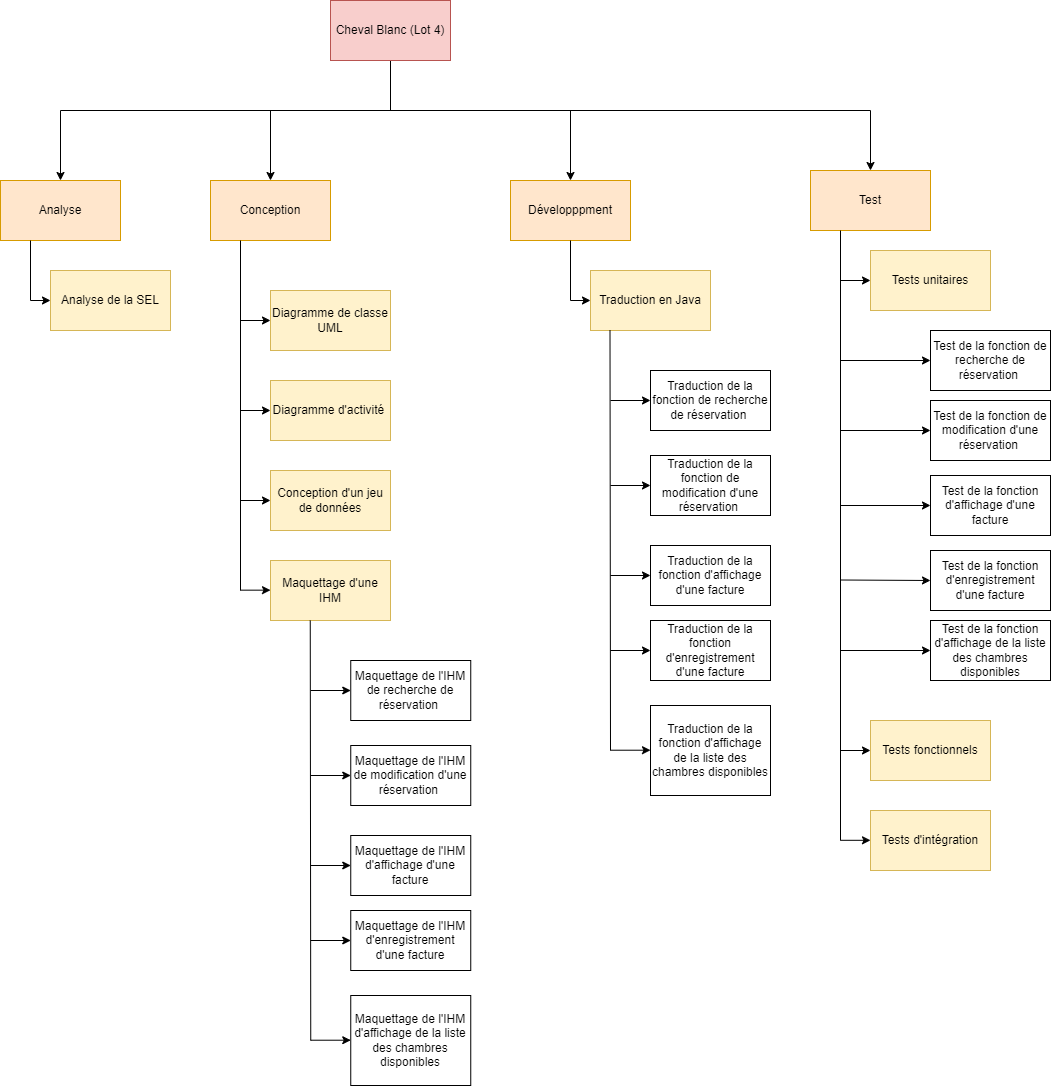

The diagram above was exported from draw.io. Its source (the exported page's mxGraphModel, read from the mxfile embedded in the PNG):
<mxGraphModel dx="1290" dy="579" grid="1" gridSize="10" guides="1" tooltips="1" connect="1" arrows="1" fold="1" page="1" pageScale="1" pageWidth="4681" pageHeight="3300" math="0" shadow="0">
  <root>
    <mxCell id="0" />
    <mxCell id="1" parent="0" />
    <mxCell id="Zkujkbhn6-2JXxCw6m2m-19" style="edgeStyle=orthogonalEdgeStyle;rounded=0;orthogonalLoop=1;jettySize=auto;html=1;entryX=0.5;entryY=0;entryDx=0;entryDy=0;" parent="1" source="Zkujkbhn6-2JXxCw6m2m-5" target="Zkujkbhn6-2JXxCw6m2m-8" edge="1">
      <mxGeometry relative="1" as="geometry">
        <Array as="points">
          <mxPoint x="440" y="140" />
          <mxPoint x="920" y="140" />
        </Array>
      </mxGeometry>
    </mxCell>
    <mxCell id="Zkujkbhn6-2JXxCw6m2m-20" style="edgeStyle=orthogonalEdgeStyle;rounded=0;orthogonalLoop=1;jettySize=auto;html=1;entryX=0.5;entryY=0;entryDx=0;entryDy=0;" parent="1" source="Zkujkbhn6-2JXxCw6m2m-5" target="Zkujkbhn6-2JXxCw6m2m-10" edge="1">
      <mxGeometry relative="1" as="geometry">
        <Array as="points">
          <mxPoint x="440" y="140" />
          <mxPoint x="110" y="140" />
        </Array>
      </mxGeometry>
    </mxCell>
    <mxCell id="Zkujkbhn6-2JXxCw6m2m-21" style="edgeStyle=orthogonalEdgeStyle;rounded=0;orthogonalLoop=1;jettySize=auto;html=1;" parent="1" source="Zkujkbhn6-2JXxCw6m2m-5" target="Zkujkbhn6-2JXxCw6m2m-6" edge="1">
      <mxGeometry relative="1" as="geometry">
        <Array as="points">
          <mxPoint x="440" y="140" />
          <mxPoint x="320" y="140" />
        </Array>
      </mxGeometry>
    </mxCell>
    <mxCell id="Zkujkbhn6-2JXxCw6m2m-23" style="edgeStyle=orthogonalEdgeStyle;rounded=0;orthogonalLoop=1;jettySize=auto;html=1;entryX=0.5;entryY=0;entryDx=0;entryDy=0;" parent="1" source="Zkujkbhn6-2JXxCw6m2m-5" target="Zkujkbhn6-2JXxCw6m2m-7" edge="1">
      <mxGeometry relative="1" as="geometry">
        <Array as="points">
          <mxPoint x="440" y="140" />
          <mxPoint x="620" y="140" />
        </Array>
      </mxGeometry>
    </mxCell>
    <mxCell id="Zkujkbhn6-2JXxCw6m2m-5" value="Cheval Blanc (Lot 4)" style="rounded=0;whiteSpace=wrap;html=1;fillColor=#f8cecc;strokeColor=#b85450;" parent="1" vertex="1">
      <mxGeometry x="380" y="30" width="120" height="60" as="geometry" />
    </mxCell>
    <mxCell id="Zkujkbhn6-2JXxCw6m2m-6" value="Conception" style="rounded=0;whiteSpace=wrap;html=1;fillColor=#ffe6cc;strokeColor=#d79b00;" parent="1" vertex="1">
      <mxGeometry x="260" y="210" width="120" height="60" as="geometry" />
    </mxCell>
    <mxCell id="Zkujkbhn6-2JXxCw6m2m-7" value="Développpment" style="rounded=0;whiteSpace=wrap;html=1;fillColor=#ffe6cc;strokeColor=#d79b00;" parent="1" vertex="1">
      <mxGeometry x="560" y="210" width="120" height="60" as="geometry" />
    </mxCell>
    <mxCell id="Zkujkbhn6-2JXxCw6m2m-8" value="Test" style="rounded=0;whiteSpace=wrap;html=1;fillColor=#ffe6cc;strokeColor=#d79b00;" parent="1" vertex="1">
      <mxGeometry x="860" y="200" width="120" height="60" as="geometry" />
    </mxCell>
    <mxCell id="Zkujkbhn6-2JXxCw6m2m-10" value="Analyse" style="rounded=0;whiteSpace=wrap;html=1;fillColor=#ffe6cc;strokeColor=#d79b00;" parent="1" vertex="1">
      <mxGeometry x="50" y="210" width="120" height="60" as="geometry" />
    </mxCell>
    <mxCell id="mernTJKiMxwhh8ZJn1N3-9" value="Diagramme de classe UML" style="rounded=0;whiteSpace=wrap;html=1;fillColor=#fff2cc;strokeColor=#d6b656;" parent="1" vertex="1">
      <mxGeometry x="320" y="320" width="120" height="60" as="geometry" />
    </mxCell>
    <mxCell id="mernTJKiMxwhh8ZJn1N3-10" value="Diagramme d'activité&amp;nbsp;" style="rounded=0;whiteSpace=wrap;html=1;fillColor=#fff2cc;strokeColor=#d6b656;" parent="1" vertex="1">
      <mxGeometry x="320" y="410" width="120" height="60" as="geometry" />
    </mxCell>
    <mxCell id="mernTJKiMxwhh8ZJn1N3-11" value="Traduction en Java" style="rounded=0;whiteSpace=wrap;html=1;fillColor=#fff2cc;strokeColor=#d6b656;" parent="1" vertex="1">
      <mxGeometry x="640" y="300" width="120" height="60" as="geometry" />
    </mxCell>
    <mxCell id="mernTJKiMxwhh8ZJn1N3-13" value="Tests unitaires" style="rounded=0;whiteSpace=wrap;html=1;fillColor=#fff2cc;strokeColor=#d6b656;" parent="1" vertex="1">
      <mxGeometry x="920" y="280" width="120" height="60" as="geometry" />
    </mxCell>
    <mxCell id="mernTJKiMxwhh8ZJn1N3-14" value="Tests fonctionnels" style="rounded=0;whiteSpace=wrap;html=1;fillColor=#fff2cc;strokeColor=#d6b656;" parent="1" vertex="1">
      <mxGeometry x="920" y="750" width="120" height="60" as="geometry" />
    </mxCell>
    <mxCell id="mernTJKiMxwhh8ZJn1N3-16" value="Analyse de la SEL" style="rounded=0;whiteSpace=wrap;html=1;fillColor=#fff2cc;strokeColor=#d6b656;" parent="1" vertex="1">
      <mxGeometry x="100" y="300" width="120" height="60" as="geometry" />
    </mxCell>
    <mxCell id="mernTJKiMxwhh8ZJn1N3-18" value="Traduction de la fonction de recherche de réservation&amp;nbsp;" style="rounded=0;whiteSpace=wrap;html=1;" parent="1" vertex="1">
      <mxGeometry x="700" y="400" width="120" height="60" as="geometry" />
    </mxCell>
    <mxCell id="mernTJKiMxwhh8ZJn1N3-19" value="Traduction de la fonction de modification d'une réservation&amp;nbsp;" style="rounded=0;whiteSpace=wrap;html=1;" parent="1" vertex="1">
      <mxGeometry x="700" y="485" width="120" height="60" as="geometry" />
    </mxCell>
    <mxCell id="mernTJKiMxwhh8ZJn1N3-20" value="Traduction de la fonction d'affichage d'une facture" style="rounded=0;whiteSpace=wrap;html=1;" parent="1" vertex="1">
      <mxGeometry x="700" y="575" width="120" height="60" as="geometry" />
    </mxCell>
    <mxCell id="mernTJKiMxwhh8ZJn1N3-21" value="Traduction de la fonction d'enregistrement d'une facture" style="rounded=0;whiteSpace=wrap;html=1;" parent="1" vertex="1">
      <mxGeometry x="700" y="650" width="120" height="60" as="geometry" />
    </mxCell>
    <mxCell id="mernTJKiMxwhh8ZJn1N3-22" value="Traduction de la fonction d'affichage de la liste des chambres disponibles" style="rounded=0;whiteSpace=wrap;html=1;" parent="1" vertex="1">
      <mxGeometry x="700" y="735" width="120" height="90" as="geometry" />
    </mxCell>
    <mxCell id="mernTJKiMxwhh8ZJn1N3-23" value="Test de la fonction de recherche de réservation&amp;nbsp;" style="rounded=0;whiteSpace=wrap;html=1;" parent="1" vertex="1">
      <mxGeometry x="980" y="360" width="120" height="60" as="geometry" />
    </mxCell>
    <mxCell id="mernTJKiMxwhh8ZJn1N3-24" value="Test de la fonction de modification d'une réservation&amp;nbsp;" style="rounded=0;whiteSpace=wrap;html=1;" parent="1" vertex="1">
      <mxGeometry x="980" y="430" width="120" height="60" as="geometry" />
    </mxCell>
    <mxCell id="mernTJKiMxwhh8ZJn1N3-25" value="Test&amp;nbsp;de la fonction d'affichage d'une facture" style="rounded=0;whiteSpace=wrap;html=1;" parent="1" vertex="1">
      <mxGeometry x="980" y="505" width="120" height="60" as="geometry" />
    </mxCell>
    <mxCell id="mernTJKiMxwhh8ZJn1N3-26" value="Test&amp;nbsp;de la fonction d'enregistrement d'une facture" style="rounded=0;whiteSpace=wrap;html=1;" parent="1" vertex="1">
      <mxGeometry x="980" y="580" width="120" height="60" as="geometry" />
    </mxCell>
    <mxCell id="mernTJKiMxwhh8ZJn1N3-27" value="Test&amp;nbsp;de la fonction d'affichage de la liste des chambres disponibles" style="rounded=0;whiteSpace=wrap;html=1;" parent="1" vertex="1">
      <mxGeometry x="980" y="650" width="120" height="60" as="geometry" />
    </mxCell>
    <mxCell id="mernTJKiMxwhh8ZJn1N3-30" value="Conception d'un jeu de données" style="rounded=0;whiteSpace=wrap;html=1;fillColor=#fff2cc;strokeColor=#d6b656;" parent="1" vertex="1">
      <mxGeometry x="320" y="500" width="120" height="60" as="geometry" />
    </mxCell>
    <mxCell id="MDG9mEEB-skOTcv4vCbt-5" value="" style="endArrow=none;html=1;rounded=0;entryX=0.25;entryY=1;entryDx=0;entryDy=0;" parent="1" target="Zkujkbhn6-2JXxCw6m2m-6" edge="1">
      <mxGeometry width="50" height="50" relative="1" as="geometry">
        <mxPoint x="290" y="620" as="sourcePoint" />
        <mxPoint x="260" y="400" as="targetPoint" />
      </mxGeometry>
    </mxCell>
    <mxCell id="MDG9mEEB-skOTcv4vCbt-6" value="" style="endArrow=classic;html=1;rounded=0;entryX=0;entryY=0.5;entryDx=0;entryDy=0;" parent="1" target="mernTJKiMxwhh8ZJn1N3-30" edge="1">
      <mxGeometry width="50" height="50" relative="1" as="geometry">
        <mxPoint x="290" y="530" as="sourcePoint" />
        <mxPoint x="580" y="440" as="targetPoint" />
        <Array as="points" />
      </mxGeometry>
    </mxCell>
    <mxCell id="MDG9mEEB-skOTcv4vCbt-7" value="" style="endArrow=classic;html=1;rounded=0;entryX=0;entryY=0.5;entryDx=0;entryDy=0;" parent="1" target="mernTJKiMxwhh8ZJn1N3-10" edge="1">
      <mxGeometry width="50" height="50" relative="1" as="geometry">
        <mxPoint x="290" y="440" as="sourcePoint" />
        <mxPoint x="330" y="540" as="targetPoint" />
        <Array as="points" />
      </mxGeometry>
    </mxCell>
    <mxCell id="MDG9mEEB-skOTcv4vCbt-9" value="" style="endArrow=classic;html=1;rounded=0;entryX=0;entryY=0.5;entryDx=0;entryDy=0;" parent="1" target="mernTJKiMxwhh8ZJn1N3-9" edge="1">
      <mxGeometry width="50" height="50" relative="1" as="geometry">
        <mxPoint x="290" y="350" as="sourcePoint" />
        <mxPoint x="330" y="450" as="targetPoint" />
        <Array as="points" />
      </mxGeometry>
    </mxCell>
    <mxCell id="MDG9mEEB-skOTcv4vCbt-10" value="" style="endArrow=none;html=1;rounded=0;entryX=0.25;entryY=1;entryDx=0;entryDy=0;" parent="1" target="Zkujkbhn6-2JXxCw6m2m-8" edge="1">
      <mxGeometry width="50" height="50" relative="1" as="geometry">
        <mxPoint x="890" y="870" as="sourcePoint" />
        <mxPoint x="700" y="400" as="targetPoint" />
      </mxGeometry>
    </mxCell>
    <mxCell id="MDG9mEEB-skOTcv4vCbt-12" value="" style="endArrow=classic;html=1;rounded=0;entryX=0;entryY=0.5;entryDx=0;entryDy=0;" parent="1" target="mernTJKiMxwhh8ZJn1N3-13" edge="1">
      <mxGeometry width="50" height="50" relative="1" as="geometry">
        <mxPoint x="890" y="310" as="sourcePoint" />
        <mxPoint x="450" y="350" as="targetPoint" />
        <Array as="points" />
      </mxGeometry>
    </mxCell>
    <mxCell id="MDG9mEEB-skOTcv4vCbt-13" value="" style="endArrow=none;html=1;rounded=0;entryX=0.25;entryY=1;entryDx=0;entryDy=0;" parent="1" edge="1">
      <mxGeometry width="50" height="50" relative="1" as="geometry">
        <mxPoint x="890" y="680" as="sourcePoint" />
        <mxPoint x="890" y="340" as="targetPoint" />
      </mxGeometry>
    </mxCell>
    <mxCell id="MDG9mEEB-skOTcv4vCbt-14" value="" style="endArrow=classic;html=1;rounded=0;entryX=0;entryY=0.5;entryDx=0;entryDy=0;" parent="1" target="mernTJKiMxwhh8ZJn1N3-25" edge="1">
      <mxGeometry width="50" height="50" relative="1" as="geometry">
        <mxPoint x="890" y="535" as="sourcePoint" />
        <mxPoint x="920" y="600" as="targetPoint" />
        <Array as="points" />
      </mxGeometry>
    </mxCell>
    <mxCell id="MDG9mEEB-skOTcv4vCbt-15" value="" style="endArrow=classic;html=1;rounded=0;entryX=0;entryY=0.5;entryDx=0;entryDy=0;" parent="1" target="mernTJKiMxwhh8ZJn1N3-24" edge="1">
      <mxGeometry width="50" height="50" relative="1" as="geometry">
        <mxPoint x="890" y="460" as="sourcePoint" />
        <mxPoint x="920" y="510" as="targetPoint" />
        <Array as="points" />
      </mxGeometry>
    </mxCell>
    <mxCell id="MDG9mEEB-skOTcv4vCbt-16" value="" style="endArrow=classic;html=1;rounded=0;entryX=0;entryY=0.5;entryDx=0;entryDy=0;" parent="1" target="mernTJKiMxwhh8ZJn1N3-23" edge="1">
      <mxGeometry width="50" height="50" relative="1" as="geometry">
        <mxPoint x="890" y="390" as="sourcePoint" />
        <mxPoint x="920" y="420" as="targetPoint" />
        <Array as="points" />
      </mxGeometry>
    </mxCell>
    <mxCell id="MDG9mEEB-skOTcv4vCbt-17" value="" style="endArrow=classic;html=1;rounded=0;entryX=0;entryY=0.5;entryDx=0;entryDy=0;" parent="1" target="mernTJKiMxwhh8ZJn1N3-26" edge="1">
      <mxGeometry width="50" height="50" relative="1" as="geometry">
        <mxPoint x="890" y="609.5" as="sourcePoint" />
        <mxPoint x="930" y="609.5" as="targetPoint" />
        <Array as="points" />
      </mxGeometry>
    </mxCell>
    <mxCell id="MDG9mEEB-skOTcv4vCbt-18" value="" style="endArrow=classic;html=1;rounded=0;entryX=0;entryY=0.5;entryDx=0;entryDy=0;" parent="1" target="mernTJKiMxwhh8ZJn1N3-27" edge="1">
      <mxGeometry width="50" height="50" relative="1" as="geometry">
        <mxPoint x="890" y="680" as="sourcePoint" />
        <mxPoint x="940" y="619.5" as="targetPoint" />
        <Array as="points" />
      </mxGeometry>
    </mxCell>
    <mxCell id="MDG9mEEB-skOTcv4vCbt-19" value="" style="endArrow=none;html=1;rounded=0;entryX=0.25;entryY=1;entryDx=0;entryDy=0;" parent="1" edge="1">
      <mxGeometry width="50" height="50" relative="1" as="geometry">
        <mxPoint x="660" y="780" as="sourcePoint" />
        <mxPoint x="659.5" y="360" as="targetPoint" />
      </mxGeometry>
    </mxCell>
    <mxCell id="MDG9mEEB-skOTcv4vCbt-20" value="" style="endArrow=classic;html=1;rounded=0;" parent="1" edge="1">
      <mxGeometry width="50" height="50" relative="1" as="geometry">
        <mxPoint x="660" y="779.71" as="sourcePoint" />
        <mxPoint x="700" y="779.71" as="targetPoint" />
        <Array as="points" />
      </mxGeometry>
    </mxCell>
    <mxCell id="MDG9mEEB-skOTcv4vCbt-21" value="" style="endArrow=classic;html=1;rounded=0;entryX=0;entryY=0.5;entryDx=0;entryDy=0;" parent="1" target="mernTJKiMxwhh8ZJn1N3-21" edge="1">
      <mxGeometry width="50" height="50" relative="1" as="geometry">
        <mxPoint x="660" y="680" as="sourcePoint" />
        <mxPoint x="710" y="750" as="targetPoint" />
        <Array as="points" />
      </mxGeometry>
    </mxCell>
    <mxCell id="MDG9mEEB-skOTcv4vCbt-22" value="" style="endArrow=classic;html=1;rounded=0;entryX=0;entryY=0.5;entryDx=0;entryDy=0;" parent="1" target="mernTJKiMxwhh8ZJn1N3-20" edge="1">
      <mxGeometry width="50" height="50" relative="1" as="geometry">
        <mxPoint x="660" y="605" as="sourcePoint" />
        <mxPoint x="710" y="660" as="targetPoint" />
        <Array as="points" />
      </mxGeometry>
    </mxCell>
    <mxCell id="MDG9mEEB-skOTcv4vCbt-24" value="" style="endArrow=classic;html=1;rounded=0;entryX=0;entryY=0.5;entryDx=0;entryDy=0;" parent="1" target="mernTJKiMxwhh8ZJn1N3-19" edge="1">
      <mxGeometry width="50" height="50" relative="1" as="geometry">
        <mxPoint x="660" y="515" as="sourcePoint" />
        <mxPoint x="710" y="585" as="targetPoint" />
        <Array as="points" />
      </mxGeometry>
    </mxCell>
    <mxCell id="MDG9mEEB-skOTcv4vCbt-25" value="" style="endArrow=classic;html=1;rounded=0;entryX=0;entryY=0.5;entryDx=0;entryDy=0;" parent="1" target="mernTJKiMxwhh8ZJn1N3-18" edge="1">
      <mxGeometry width="50" height="50" relative="1" as="geometry">
        <mxPoint x="660" y="430" as="sourcePoint" />
        <mxPoint x="710" y="515" as="targetPoint" />
        <Array as="points" />
      </mxGeometry>
    </mxCell>
    <mxCell id="MDG9mEEB-skOTcv4vCbt-27" value="" style="endArrow=none;html=1;rounded=0;entryX=0.25;entryY=1;entryDx=0;entryDy=0;" parent="1" edge="1">
      <mxGeometry width="50" height="50" relative="1" as="geometry">
        <mxPoint x="620" y="330" as="sourcePoint" />
        <mxPoint x="620" y="270" as="targetPoint" />
      </mxGeometry>
    </mxCell>
    <mxCell id="MDG9mEEB-skOTcv4vCbt-28" value="" style="endArrow=classic;html=1;rounded=0;entryX=0;entryY=0.5;entryDx=0;entryDy=0;" parent="1" target="mernTJKiMxwhh8ZJn1N3-11" edge="1">
      <mxGeometry width="50" height="50" relative="1" as="geometry">
        <mxPoint x="620" y="330" as="sourcePoint" />
        <mxPoint x="430" y="360" as="targetPoint" />
        <Array as="points" />
      </mxGeometry>
    </mxCell>
    <mxCell id="MDG9mEEB-skOTcv4vCbt-29" value="" style="endArrow=none;html=1;rounded=0;entryX=0.25;entryY=1;entryDx=0;entryDy=0;" parent="1" edge="1">
      <mxGeometry width="50" height="50" relative="1" as="geometry">
        <mxPoint x="80" y="330" as="sourcePoint" />
        <mxPoint x="80" y="270" as="targetPoint" />
      </mxGeometry>
    </mxCell>
    <mxCell id="MDG9mEEB-skOTcv4vCbt-30" value="" style="endArrow=classic;html=1;rounded=0;entryX=0;entryY=0.5;entryDx=0;entryDy=0;" parent="1" edge="1">
      <mxGeometry width="50" height="50" relative="1" as="geometry">
        <mxPoint x="80" y="330" as="sourcePoint" />
        <mxPoint x="100" y="330" as="targetPoint" />
        <Array as="points" />
      </mxGeometry>
    </mxCell>
    <mxCell id="rq5sbfrSzsoSF-KYwCbY-3" value="Maquettage d'une IHM" style="rounded=0;whiteSpace=wrap;html=1;fillColor=#fff2cc;strokeColor=#d6b656;" parent="1" vertex="1">
      <mxGeometry x="320" y="590" width="120" height="60" as="geometry" />
    </mxCell>
    <mxCell id="rq5sbfrSzsoSF-KYwCbY-4" value="Tests d'intégration" style="rounded=0;whiteSpace=wrap;html=1;fillColor=#fff2cc;strokeColor=#d6b656;" parent="1" vertex="1">
      <mxGeometry x="920" y="840" width="120" height="60" as="geometry" />
    </mxCell>
    <mxCell id="rq5sbfrSzsoSF-KYwCbY-5" value="" style="endArrow=classic;html=1;rounded=0;entryX=0;entryY=0.5;entryDx=0;entryDy=0;" parent="1" edge="1">
      <mxGeometry width="50" height="50" relative="1" as="geometry">
        <mxPoint x="890" y="780" as="sourcePoint" />
        <mxPoint x="920" y="780" as="targetPoint" />
      </mxGeometry>
    </mxCell>
    <mxCell id="rq5sbfrSzsoSF-KYwCbY-6" value="" style="endArrow=classic;html=1;rounded=0;entryX=0;entryY=0.5;entryDx=0;entryDy=0;" parent="1" edge="1">
      <mxGeometry width="50" height="50" relative="1" as="geometry">
        <mxPoint x="890" y="869.8" as="sourcePoint" />
        <mxPoint x="920" y="869.8" as="targetPoint" />
      </mxGeometry>
    </mxCell>
    <mxCell id="rq5sbfrSzsoSF-KYwCbY-7" value="" style="endArrow=classic;html=1;rounded=0;entryX=0;entryY=0.5;entryDx=0;entryDy=0;" parent="1" edge="1">
      <mxGeometry width="50" height="50" relative="1" as="geometry">
        <mxPoint x="290" y="619.66" as="sourcePoint" />
        <mxPoint x="320" y="619.66" as="targetPoint" />
        <Array as="points" />
      </mxGeometry>
    </mxCell>
    <mxCell id="rq5sbfrSzsoSF-KYwCbY-9" value="Maquettage de l'IHM de recherche de réservation&amp;nbsp;" style="rounded=0;whiteSpace=wrap;html=1;" parent="1" vertex="1">
      <mxGeometry x="400.25" y="690" width="120" height="60" as="geometry" />
    </mxCell>
    <mxCell id="rq5sbfrSzsoSF-KYwCbY-10" value="Maquettage de l'IHM de modification d'une réservation&amp;nbsp;" style="rounded=0;whiteSpace=wrap;html=1;" parent="1" vertex="1">
      <mxGeometry x="400.25" y="775" width="120" height="60" as="geometry" />
    </mxCell>
    <mxCell id="rq5sbfrSzsoSF-KYwCbY-11" value="Maquettage de l'IHM d'affichage d'une facture" style="rounded=0;whiteSpace=wrap;html=1;" parent="1" vertex="1">
      <mxGeometry x="400.25" y="865" width="120" height="60" as="geometry" />
    </mxCell>
    <mxCell id="rq5sbfrSzsoSF-KYwCbY-12" value="Maquettage de l'IHM d'enregistrement d'une facture" style="rounded=0;whiteSpace=wrap;html=1;" parent="1" vertex="1">
      <mxGeometry x="400.25" y="940" width="120" height="60" as="geometry" />
    </mxCell>
    <mxCell id="rq5sbfrSzsoSF-KYwCbY-13" value="Maquettage de l'IHM d'affichage de la liste des chambres disponibles" style="rounded=0;whiteSpace=wrap;html=1;" parent="1" vertex="1">
      <mxGeometry x="400.25" y="1025" width="120" height="90" as="geometry" />
    </mxCell>
    <mxCell id="rq5sbfrSzsoSF-KYwCbY-14" value="" style="endArrow=none;html=1;rounded=0;entryX=0.25;entryY=1;entryDx=0;entryDy=0;" parent="1" edge="1">
      <mxGeometry width="50" height="50" relative="1" as="geometry">
        <mxPoint x="360.25" y="1070" as="sourcePoint" />
        <mxPoint x="359.75" y="650" as="targetPoint" />
      </mxGeometry>
    </mxCell>
    <mxCell id="rq5sbfrSzsoSF-KYwCbY-15" value="" style="endArrow=classic;html=1;rounded=0;" parent="1" edge="1">
      <mxGeometry width="50" height="50" relative="1" as="geometry">
        <mxPoint x="360.25" y="1069.71" as="sourcePoint" />
        <mxPoint x="400.25" y="1069.71" as="targetPoint" />
        <Array as="points" />
      </mxGeometry>
    </mxCell>
    <mxCell id="rq5sbfrSzsoSF-KYwCbY-16" value="" style="endArrow=classic;html=1;rounded=0;entryX=0;entryY=0.5;entryDx=0;entryDy=0;" parent="1" target="rq5sbfrSzsoSF-KYwCbY-12" edge="1">
      <mxGeometry width="50" height="50" relative="1" as="geometry">
        <mxPoint x="360.25" y="970" as="sourcePoint" />
        <mxPoint x="410.25" y="1040" as="targetPoint" />
        <Array as="points" />
      </mxGeometry>
    </mxCell>
    <mxCell id="rq5sbfrSzsoSF-KYwCbY-17" value="" style="endArrow=classic;html=1;rounded=0;entryX=0;entryY=0.5;entryDx=0;entryDy=0;" parent="1" target="rq5sbfrSzsoSF-KYwCbY-11" edge="1">
      <mxGeometry width="50" height="50" relative="1" as="geometry">
        <mxPoint x="360.25" y="895" as="sourcePoint" />
        <mxPoint x="410.25" y="950" as="targetPoint" />
        <Array as="points" />
      </mxGeometry>
    </mxCell>
    <mxCell id="rq5sbfrSzsoSF-KYwCbY-18" value="" style="endArrow=classic;html=1;rounded=0;entryX=0;entryY=0.5;entryDx=0;entryDy=0;" parent="1" target="rq5sbfrSzsoSF-KYwCbY-10" edge="1">
      <mxGeometry width="50" height="50" relative="1" as="geometry">
        <mxPoint x="360.25" y="805" as="sourcePoint" />
        <mxPoint x="410.25" y="875" as="targetPoint" />
        <Array as="points" />
      </mxGeometry>
    </mxCell>
    <mxCell id="rq5sbfrSzsoSF-KYwCbY-19" value="" style="endArrow=classic;html=1;rounded=0;entryX=0;entryY=0.5;entryDx=0;entryDy=0;" parent="1" target="rq5sbfrSzsoSF-KYwCbY-9" edge="1">
      <mxGeometry width="50" height="50" relative="1" as="geometry">
        <mxPoint x="360.25" y="720" as="sourcePoint" />
        <mxPoint x="410.25" y="805" as="targetPoint" />
        <Array as="points" />
      </mxGeometry>
    </mxCell>
  </root>
</mxGraphModel>